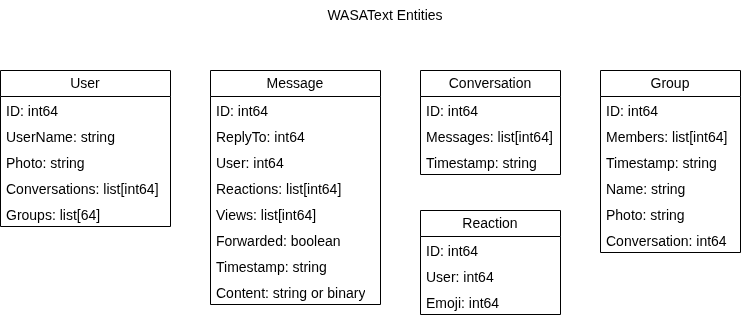

The diagram above was exported from draw.io. Its source (the exported page's mxGraphModel, read from the mxfile embedded in the PNG):
<mxGraphModel dx="689" dy="777" grid="1" gridSize="10" guides="1" tooltips="1" connect="1" arrows="1" fold="1" page="1" pageScale="1" pageWidth="850" pageHeight="1100" math="0" shadow="0">
  <root>
    <mxCell id="0" />
    <mxCell id="1" parent="0" />
    <mxCell id="PpL8o2vOasJ27-SAFf7Y-1" parent="1" style="swimlane;fontStyle=0;childLayout=stackLayout;horizontal=1;startSize=26;fillColor=none;horizontalStack=0;resizeParent=1;resizeParentMax=0;resizeLast=0;collapsible=1;marginBottom=0;whiteSpace=wrap;html=1;" value="User" vertex="1">
      <mxGeometry height="156" width="170" x="40" y="110" as="geometry" />
    </mxCell>
    <mxCell id="PpL8o2vOasJ27-SAFf7Y-2" parent="PpL8o2vOasJ27-SAFf7Y-1" style="text;strokeColor=none;fillColor=none;align=left;verticalAlign=top;spacingLeft=4;spacingRight=4;overflow=hidden;rotatable=0;points=[[0,0.5],[1,0.5]];portConstraint=eastwest;whiteSpace=wrap;html=1;" value="ID: int64" vertex="1">
      <mxGeometry height="26" width="170" y="26" as="geometry" />
    </mxCell>
    <mxCell id="PpL8o2vOasJ27-SAFf7Y-3" parent="PpL8o2vOasJ27-SAFf7Y-1" style="text;strokeColor=none;fillColor=none;align=left;verticalAlign=top;spacingLeft=4;spacingRight=4;overflow=hidden;rotatable=0;points=[[0,0.5],[1,0.5]];portConstraint=eastwest;whiteSpace=wrap;html=1;" value="&lt;div&gt;UserName: string&lt;/div&gt;" vertex="1">
      <mxGeometry height="26" width="170" y="52" as="geometry" />
    </mxCell>
    <mxCell id="PpL8o2vOasJ27-SAFf7Y-5" parent="PpL8o2vOasJ27-SAFf7Y-1" style="text;strokeColor=none;fillColor=none;align=left;verticalAlign=top;spacingLeft=4;spacingRight=4;overflow=hidden;rotatable=0;points=[[0,0.5],[1,0.5]];portConstraint=eastwest;whiteSpace=wrap;html=1;" value="&lt;div&gt;Photo: string&lt;/div&gt;" vertex="1">
      <mxGeometry height="26" width="170" y="78" as="geometry" />
    </mxCell>
    <mxCell id="PpL8o2vOasJ27-SAFf7Y-6" parent="PpL8o2vOasJ27-SAFf7Y-1" style="text;strokeColor=none;fillColor=none;align=left;verticalAlign=top;spacingLeft=4;spacingRight=4;overflow=hidden;rotatable=0;points=[[0,0.5],[1,0.5]];portConstraint=eastwest;whiteSpace=wrap;html=1;" value="&lt;div&gt;Conversations: list[int64]&lt;/div&gt;" vertex="1">
      <mxGeometry height="26" width="170" y="104" as="geometry" />
    </mxCell>
    <mxCell id="PpL8o2vOasJ27-SAFf7Y-7" parent="PpL8o2vOasJ27-SAFf7Y-1" style="text;strokeColor=none;fillColor=none;align=left;verticalAlign=top;spacingLeft=4;spacingRight=4;overflow=hidden;rotatable=0;points=[[0,0.5],[1,0.5]];portConstraint=eastwest;whiteSpace=wrap;html=1;" value="Groups: list[64]" vertex="1">
      <mxGeometry height="26" width="170" y="130" as="geometry" />
    </mxCell>
    <mxCell id="PpL8o2vOasJ27-SAFf7Y-8" parent="1" style="swimlane;fontStyle=0;childLayout=stackLayout;horizontal=1;startSize=26;fillColor=none;horizontalStack=0;resizeParent=1;resizeParentMax=0;resizeLast=0;collapsible=1;marginBottom=0;whiteSpace=wrap;html=1;" value="Message" vertex="1">
      <mxGeometry height="234" width="170" x="250" y="110" as="geometry" />
    </mxCell>
    <mxCell id="PpL8o2vOasJ27-SAFf7Y-9" parent="PpL8o2vOasJ27-SAFf7Y-8" style="text;strokeColor=none;fillColor=none;align=left;verticalAlign=top;spacingLeft=4;spacingRight=4;overflow=hidden;rotatable=0;points=[[0,0.5],[1,0.5]];portConstraint=eastwest;whiteSpace=wrap;html=1;" value="ID: int64" vertex="1">
      <mxGeometry height="26" width="170" y="26" as="geometry" />
    </mxCell>
    <mxCell id="PpL8o2vOasJ27-SAFf7Y-10" parent="PpL8o2vOasJ27-SAFf7Y-8" style="text;strokeColor=none;fillColor=none;align=left;verticalAlign=top;spacingLeft=4;spacingRight=4;overflow=hidden;rotatable=0;points=[[0,0.5],[1,0.5]];portConstraint=eastwest;whiteSpace=wrap;html=1;" value="&lt;div&gt;ReplyTo: int64&lt;/div&gt;" vertex="1">
      <mxGeometry height="26" width="170" y="52" as="geometry" />
    </mxCell>
    <mxCell id="PpL8o2vOasJ27-SAFf7Y-11" parent="PpL8o2vOasJ27-SAFf7Y-8" style="text;strokeColor=none;fillColor=none;align=left;verticalAlign=top;spacingLeft=4;spacingRight=4;overflow=hidden;rotatable=0;points=[[0,0.5],[1,0.5]];portConstraint=eastwest;whiteSpace=wrap;html=1;" value="&lt;div&gt;User: int64&lt;/div&gt;" vertex="1">
      <mxGeometry height="26" width="170" y="78" as="geometry" />
    </mxCell>
    <mxCell id="PpL8o2vOasJ27-SAFf7Y-12" parent="PpL8o2vOasJ27-SAFf7Y-8" style="text;strokeColor=none;fillColor=none;align=left;verticalAlign=top;spacingLeft=4;spacingRight=4;overflow=hidden;rotatable=0;points=[[0,0.5],[1,0.5]];portConstraint=eastwest;whiteSpace=wrap;html=1;" value="&lt;div&gt;Reactions: list[int64]&lt;/div&gt;" vertex="1">
      <mxGeometry height="26" width="170" y="104" as="geometry" />
    </mxCell>
    <mxCell id="PpL8o2vOasJ27-SAFf7Y-13" parent="PpL8o2vOasJ27-SAFf7Y-8" style="text;strokeColor=none;fillColor=none;align=left;verticalAlign=top;spacingLeft=4;spacingRight=4;overflow=hidden;rotatable=0;points=[[0,0.5],[1,0.5]];portConstraint=eastwest;whiteSpace=wrap;html=1;" value="Views: list[int64]" vertex="1">
      <mxGeometry height="26" width="170" y="130" as="geometry" />
    </mxCell>
    <mxCell id="PpL8o2vOasJ27-SAFf7Y-14" parent="PpL8o2vOasJ27-SAFf7Y-8" style="text;strokeColor=none;fillColor=none;align=left;verticalAlign=top;spacingLeft=4;spacingRight=4;overflow=hidden;rotatable=0;points=[[0,0.5],[1,0.5]];portConstraint=eastwest;whiteSpace=wrap;html=1;" value="Forwarded: boolean" vertex="1">
      <mxGeometry height="26" width="170" y="156" as="geometry" />
    </mxCell>
    <mxCell id="PpL8o2vOasJ27-SAFf7Y-15" parent="PpL8o2vOasJ27-SAFf7Y-8" style="text;strokeColor=none;fillColor=none;align=left;verticalAlign=top;spacingLeft=4;spacingRight=4;overflow=hidden;rotatable=0;points=[[0,0.5],[1,0.5]];portConstraint=eastwest;whiteSpace=wrap;html=1;" value="Timestamp: string" vertex="1">
      <mxGeometry height="26" width="170" y="182" as="geometry" />
    </mxCell>
    <mxCell id="PpL8o2vOasJ27-SAFf7Y-16" parent="PpL8o2vOasJ27-SAFf7Y-8" style="text;strokeColor=none;fillColor=none;align=left;verticalAlign=top;spacingLeft=4;spacingRight=4;overflow=hidden;rotatable=0;points=[[0,0.5],[1,0.5]];portConstraint=eastwest;whiteSpace=wrap;html=1;" value="Content: string or binary" vertex="1">
      <mxGeometry height="26" width="170" y="208" as="geometry" />
    </mxCell>
    <mxCell id="PpL8o2vOasJ27-SAFf7Y-18" parent="1" style="swimlane;fontStyle=0;childLayout=stackLayout;horizontal=1;startSize=26;fillColor=none;horizontalStack=0;resizeParent=1;resizeParentMax=0;resizeLast=0;collapsible=1;marginBottom=0;whiteSpace=wrap;html=1;" value="Conversation" vertex="1">
      <mxGeometry height="104" width="140" x="460" y="110" as="geometry" />
    </mxCell>
    <mxCell id="PpL8o2vOasJ27-SAFf7Y-19" parent="PpL8o2vOasJ27-SAFf7Y-18" style="text;strokeColor=none;fillColor=none;align=left;verticalAlign=top;spacingLeft=4;spacingRight=4;overflow=hidden;rotatable=0;points=[[0,0.5],[1,0.5]];portConstraint=eastwest;whiteSpace=wrap;html=1;" value="ID: int64" vertex="1">
      <mxGeometry height="26" width="140" y="26" as="geometry" />
    </mxCell>
    <mxCell id="PpL8o2vOasJ27-SAFf7Y-20" parent="PpL8o2vOasJ27-SAFf7Y-18" style="text;strokeColor=none;fillColor=none;align=left;verticalAlign=top;spacingLeft=4;spacingRight=4;overflow=hidden;rotatable=0;points=[[0,0.5],[1,0.5]];portConstraint=eastwest;whiteSpace=wrap;html=1;" value="&lt;div&gt;Messages: list[int64]&lt;/div&gt;" vertex="1">
      <mxGeometry height="26" width="140" y="52" as="geometry" />
    </mxCell>
    <mxCell id="PpL8o2vOasJ27-SAFf7Y-21" parent="PpL8o2vOasJ27-SAFf7Y-18" style="text;strokeColor=none;fillColor=none;align=left;verticalAlign=top;spacingLeft=4;spacingRight=4;overflow=hidden;rotatable=0;points=[[0,0.5],[1,0.5]];portConstraint=eastwest;whiteSpace=wrap;html=1;" value="&lt;div&gt;Timestamp: string&lt;/div&gt;" vertex="1">
      <mxGeometry height="26" width="140" y="78" as="geometry" />
    </mxCell>
    <mxCell id="PpL8o2vOasJ27-SAFf7Y-27" parent="1" style="swimlane;fontStyle=0;childLayout=stackLayout;horizontal=1;startSize=26;fillColor=none;horizontalStack=0;resizeParent=1;resizeParentMax=0;resizeLast=0;collapsible=1;marginBottom=0;whiteSpace=wrap;html=1;" value="Group" vertex="1">
      <mxGeometry height="182" width="140" x="640" y="110" as="geometry" />
    </mxCell>
    <mxCell id="PpL8o2vOasJ27-SAFf7Y-28" parent="PpL8o2vOasJ27-SAFf7Y-27" style="text;strokeColor=none;fillColor=none;align=left;verticalAlign=top;spacingLeft=4;spacingRight=4;overflow=hidden;rotatable=0;points=[[0,0.5],[1,0.5]];portConstraint=eastwest;whiteSpace=wrap;html=1;" value="ID: int64" vertex="1">
      <mxGeometry height="26" width="140" y="26" as="geometry" />
    </mxCell>
    <mxCell id="PpL8o2vOasJ27-SAFf7Y-29" parent="PpL8o2vOasJ27-SAFf7Y-27" style="text;strokeColor=none;fillColor=none;align=left;verticalAlign=top;spacingLeft=4;spacingRight=4;overflow=hidden;rotatable=0;points=[[0,0.5],[1,0.5]];portConstraint=eastwest;whiteSpace=wrap;html=1;" value="&lt;div&gt;Members: list[int64]&lt;/div&gt;" vertex="1">
      <mxGeometry height="26" width="140" y="52" as="geometry" />
    </mxCell>
    <mxCell id="PpL8o2vOasJ27-SAFf7Y-30" parent="PpL8o2vOasJ27-SAFf7Y-27" style="text;strokeColor=none;fillColor=none;align=left;verticalAlign=top;spacingLeft=4;spacingRight=4;overflow=hidden;rotatable=0;points=[[0,0.5],[1,0.5]];portConstraint=eastwest;whiteSpace=wrap;html=1;" value="&lt;div&gt;Timestamp: string&lt;/div&gt;" vertex="1">
      <mxGeometry height="26" width="140" y="78" as="geometry" />
    </mxCell>
    <mxCell id="PpL8o2vOasJ27-SAFf7Y-31" parent="PpL8o2vOasJ27-SAFf7Y-27" style="text;strokeColor=none;fillColor=none;align=left;verticalAlign=top;spacingLeft=4;spacingRight=4;overflow=hidden;rotatable=0;points=[[0,0.5],[1,0.5]];portConstraint=eastwest;whiteSpace=wrap;html=1;" value="&lt;div&gt;Name: string&lt;/div&gt;" vertex="1">
      <mxGeometry height="26" width="140" y="104" as="geometry" />
    </mxCell>
    <mxCell id="PpL8o2vOasJ27-SAFf7Y-32" parent="PpL8o2vOasJ27-SAFf7Y-27" style="text;strokeColor=none;fillColor=none;align=left;verticalAlign=top;spacingLeft=4;spacingRight=4;overflow=hidden;rotatable=0;points=[[0,0.5],[1,0.5]];portConstraint=eastwest;whiteSpace=wrap;html=1;" value="Photo: string" vertex="1">
      <mxGeometry height="26" width="140" y="130" as="geometry" />
    </mxCell>
    <mxCell id="PpL8o2vOasJ27-SAFf7Y-34" parent="PpL8o2vOasJ27-SAFf7Y-27" style="text;strokeColor=none;fillColor=none;align=left;verticalAlign=top;spacingLeft=4;spacingRight=4;overflow=hidden;rotatable=0;points=[[0,0.5],[1,0.5]];portConstraint=eastwest;whiteSpace=wrap;html=1;" value="Conversation: int64" vertex="1">
      <mxGeometry height="26" width="140" y="156" as="geometry" />
    </mxCell>
    <mxCell id="PpL8o2vOasJ27-SAFf7Y-36" parent="1" style="text;html=1;whiteSpace=wrap;strokeColor=none;fillColor=none;align=center;verticalAlign=middle;rounded=0;" value="WASAText Entities" vertex="1">
      <mxGeometry height="30" width="130" x="360" y="40" as="geometry" />
    </mxCell>
    <mxCell id="rk069e4j-mPi6nGWQPP6-1" parent="1" style="swimlane;fontStyle=0;childLayout=stackLayout;horizontal=1;startSize=26;fillColor=none;horizontalStack=0;resizeParent=1;resizeParentMax=0;resizeLast=0;collapsible=1;marginBottom=0;whiteSpace=wrap;html=1;" value="Reaction" vertex="1">
      <mxGeometry height="104" width="140" x="460" y="250" as="geometry" />
    </mxCell>
    <mxCell id="rk069e4j-mPi6nGWQPP6-2" parent="rk069e4j-mPi6nGWQPP6-1" style="text;strokeColor=none;fillColor=none;align=left;verticalAlign=top;spacingLeft=4;spacingRight=4;overflow=hidden;rotatable=0;points=[[0,0.5],[1,0.5]];portConstraint=eastwest;whiteSpace=wrap;html=1;" value="ID: int64" vertex="1">
      <mxGeometry height="26" width="140" y="26" as="geometry" />
    </mxCell>
    <mxCell id="rk069e4j-mPi6nGWQPP6-3" parent="rk069e4j-mPi6nGWQPP6-1" style="text;strokeColor=none;fillColor=none;align=left;verticalAlign=top;spacingLeft=4;spacingRight=4;overflow=hidden;rotatable=0;points=[[0,0.5],[1,0.5]];portConstraint=eastwest;whiteSpace=wrap;html=1;" value="&lt;div&gt;User: int64&lt;/div&gt;" vertex="1">
      <mxGeometry height="26" width="140" y="52" as="geometry" />
    </mxCell>
    <mxCell id="rk069e4j-mPi6nGWQPP6-4" parent="rk069e4j-mPi6nGWQPP6-1" style="text;strokeColor=none;fillColor=none;align=left;verticalAlign=top;spacingLeft=4;spacingRight=4;overflow=hidden;rotatable=0;points=[[0,0.5],[1,0.5]];portConstraint=eastwest;whiteSpace=wrap;html=1;" value="&lt;div&gt;Emoji: int64&lt;/div&gt;" vertex="1">
      <mxGeometry height="26" width="140" y="78" as="geometry" />
    </mxCell>
  </root>
</mxGraphModel>